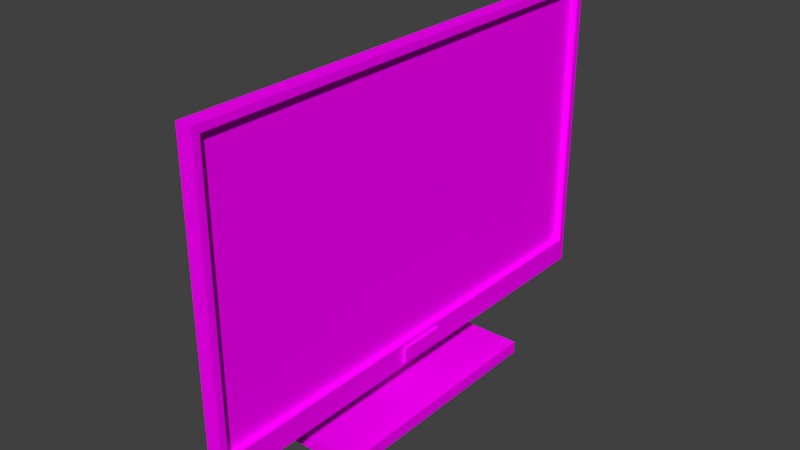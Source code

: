 # Source: ComputerMonitor.blend  (saved by Blender 2.77.0; exported with 4.5.12 LTS)
import bpy
from mathutils import Matrix  # noqa: F401  (used for matrix-valued properties, if any)

bpy.ops.wm.read_factory_settings(use_empty=True)
scene = bpy.context.scene
scene.name = 'Scene'

# ---- collections
col_collection_1 = bpy.data.collections.new('Collection 1'); scene.collection.children.link(col_collection_1)

# ---- images (referenced by path relative to the original .blend; pixels are not part of the script)
import os
ASSET_DIR = os.environ.get("B2B_ASSET_DIR", "")  # directory of the original .blend (textures are referenced by path, not embedded)
HERE = os.path.dirname(os.path.abspath(__file__))  # packed textures are extracted next to this script under _unpacked/

def load_image(name, relpath, width, height, colorspace="sRGB"):
    """Load a texture the original file referenced (path relative to the .blend, or extracted next to this script)."""
    p = next((c for c in (os.path.join(HERE, relpath), os.path.join(ASSET_DIR, relpath)) if relpath and os.path.exists(c)), "")
    if p:
        img = bpy.data.images.load(p, check_existing=True)
        img.name = name
    else:  # same state as the original file: an image datablock whose file is absent (Cycles renders it pink)
        img = bpy.data.images.new(name, width, height)
        img.source = "FILE"
        img.filepath = "//" + (relpath or name)
    img.colorspace_settings.name = colorspace
    return img
img_texture_computer_monitor_png = load_image('texture_computer_monitor.png', 'texture_computer_monitor.png', 1024, 1024, 'sRGB')

# ---- materials (node trees are filled in below, after node groups)
mat_monitor = bpy.data.materials.new('Monitor')
mat_monitor.alpha_threshold = 0.0
mat_monitor.roughness = 0.5

# ---- material node trees
mat_monitor.use_nodes = True; mat_monitor.node_tree.nodes.clear()
_N = mat_monitor.node_tree.nodes; _L = mat_monitor.node_tree.links
n0 = _N.new('ShaderNodeOutputMaterial'); n0.name = 'Material Output'; n0.location = (300, 300)
n1 = _N.new('ShaderNodeBsdfDiffuse'); n1.name = 'Diffuse BSDF'; n1.location = (10, 300)
n2 = _N.new('ShaderNodeTexImage'); n2.name = 'Image Texture'; n2.location = (-180, 300)
n2.width = 140
n2.image = img_texture_computer_monitor_png
_L.new(n1.outputs[0], n0.inputs[0])
_L.new(n2.outputs[0], n1.inputs[0])
n0.is_active_output = True

# ---- world
world_world = bpy.data.worlds.new('World'); scene.world = world_world
world_world.color = (0.05088, 0.05088, 0.05088)
world_world.use_sun_shadow = False
world_world.sun_shadow_jitter_overblur = 0.0
world_world.cycles.sampling_method = 'MANUAL'

# ---- meshes
me_cube_001 = bpy.data.meshes.new('Cube.001')
me_cube_001.from_pydata([(-0.4512, -1.0, -1.413), (-0.4512, -1.0, -1.313), (-0.4512, 1.0, -1.413), (-0.4512, 1.0, -1.313), (0.3488, -1.0, -1.413), (0.3488, -1.0, -1.313), (0.3488, 1.0, -1.413), (0.3488, 1.0, -1.313), (-0.2896, -0.224, -1.313), (-0.2896, 0.224, -1.313), (-0.1528, 0.224, -1.313), (-0.1528, -0.224, -1.313), (-0.2896, -0.224, 0.9872), (-0.2896, 0.224, 0.9872), (-0.1528, 0.224, 1.087), (-0.1528, -0.224, 1.087), (-0.1912, -0.15, 0.1337), (-0.1912, -0.15, 0.3337), (-0.1912, 0.15, 0.1337), (-0.1912, 0.15, 0.3337), (-0.01124, -0.15, 0.1337), (-0.01124, -0.15, 0.3337), (-0.01124, 0.15, 0.1337), (-0.01124, 0.15, 0.3337), (0.01876, -2.0, -1.013), (0.01876, -2.0, 1.487), (0.01876, 2.0, -1.013), (0.01876, 2.0, 1.487), (0.1488, -2.0, -1.013), (0.1488, -2.0, 1.487), (0.1488, 2.0, -1.013), (0.1488, 2.0, 1.487), (0.1488, 1.944, 1.428), (0.1488, 1.944, -0.8135), (0.1488, -1.944, 1.428), (0.1488, -1.944, -0.8135), (0.08876, 1.944, 1.428), (0.08876, 1.944, -0.8135), (0.08876, -1.944, 1.428), (0.08876, -1.944, -0.8135), (-0.05124, -1.6, -0.7628), (-0.05124, -1.6, 1.237), (-0.05124, 1.6, 1.237), (-0.05124, 1.6, -0.7628), (0.01876, -1.067, -1.013), (0.01876, 1.067, -1.013), (0.01876, 1.067, 1.487), (0.01876, -1.067, 1.487), (0.1488, 1.067, -1.013), (0.1488, -1.067, -1.013), (0.1488, -1.067, 1.487), (0.1488, 1.067, 1.487), (0.1488, 1.048, 1.428), (0.1488, -1.048, 1.428), (0.1488, -1.048, -0.8135), (0.1488, 1.048, -0.8135), (0.08876, 1.048, 1.428), (0.08876, -1.048, 1.428), (0.08876, -1.048, -0.8135), (0.08876, 1.048, -0.8135), (-0.05124, -0.9333, 1.237), (-0.05124, 0.9333, 1.237), (-0.05124, 0.9333, -0.7628), (-0.05124, -0.9333, -0.7628), (0.01876, 0.9333, -0.7628), (0.01876, -0.9333, -0.7628), (0.1488, -0.2, -1.013), (0.1488, -0.2, 1.487), (0.01876, -0.2, -1.013), (0.01876, -0.2, 1.487), (0.08876, -0.2, -0.8135), (0.08876, -0.2, 1.428), (0.1488, -0.2, -0.8135), (0.1488, -0.2, 1.428), (-0.05124, -0.2, 1.237), (-0.05124, -0.2, -0.7628), (0.01876, -0.2, -0.7628), (0.1488, 0.2, -1.013), (0.01876, 0.2, 1.487), (0.08876, 0.2, -0.8135), (0.1488, 0.2, -0.8135), (-0.05124, 0.2, 1.237), (0.1488, 0.2, 1.487), (0.01876, 0.2, -1.013), (0.08876, 0.2, 1.428), (0.1488, 0.2, 1.428), (-0.05124, 0.2, -0.7628), (0.01876, 0.2, -0.7628), (0.1488, 1.981, 1.467), (0.1488, 1.963, 1.448), (0.1488, 1.963, -0.8499), (0.1488, 1.981, -0.9763), (0.1488, -1.981, -0.9763), (0.1488, -1.963, -0.8499), (0.1488, -1.963, 1.448), (0.1488, -1.981, 1.467), (0.1488, 1.06, 1.467), (0.1488, 1.054, 1.448), (0.1488, -1.06, 1.467), (0.1488, -1.054, 1.448), (0.1488, -1.06, -0.9763), (0.1488, -1.054, -0.8499), (0.1488, 1.06, -0.9763), (0.1488, 1.054, -0.8499), (0.1488, -0.2, -0.9763), (0.1488, -0.2, -0.8499), (0.1488, -0.2, 1.467), (0.1488, -0.2, 1.448), (0.1488, 0.2, 1.467), (0.1488, 0.2, 1.448), (0.1488, 0.2, -0.9763), (0.1488, 0.2, -0.8499), (0.1726, -0.2, -0.9763), (0.1726, -0.2, -0.8499), (0.1726, 0.2, -0.9763), (0.1726, 0.2, -0.8499)], [], [(1, 3, 2, 0), (3, 7, 6, 2), (7, 5, 4, 6), (5, 1, 0, 4), (0, 2, 6, 4), (7, 3, 9, 10), (8, 11, 15, 12), (5, 7, 10, 11), (3, 1, 8, 9), (1, 5, 11, 8), (15, 14, 13, 12), (10, 9, 13, 14), (11, 10, 14, 15), (9, 8, 12, 13), (17, 19, 18, 16), (19, 23, 22, 18), (23, 21, 20, 22), (21, 17, 16, 20), (16, 18, 22, 20), (21, 23, 19, 17), (46, 27, 42, 61), (27, 31, 30, 26), (90, 89, 32, 33), (29, 25, 24, 28), (45, 26, 30, 48), (51, 31, 27, 46), (34, 35, 39, 38), (94, 93, 35, 34), (103, 90, 33, 55), (99, 94, 34, 53), (57, 38, 39, 58), (33, 32, 36, 37), (55, 33, 37, 59), (53, 34, 38, 57), (63, 40, 41, 60), (27, 26, 43, 42), (24, 25, 41, 40), (44, 24, 40, 63), (75, 63, 60, 74), (26, 45, 62, 43), (43, 62, 61, 42), (35, 54, 58, 39), (36, 56, 59, 37), (73, 53, 57, 71), (32, 52, 56, 36), (80, 55, 59, 79), (71, 57, 58, 70), (89, 97, 52, 32), (107, 99, 53, 73), (93, 101, 54, 35), (111, 103, 55, 80), (29, 50, 47, 25), (82, 51, 46, 78), (24, 44, 49, 28), (83, 45, 48, 77), (25, 47, 60, 41), (78, 46, 61, 81), (86, 62, 64, 87), (83, 87, 64, 45), (62, 45, 64), (63, 65, 44), (44, 65, 76, 68), (63, 75, 76, 65), (47, 69, 74, 60), (44, 68, 66, 49), (50, 67, 69, 47), (101, 105, 72, 54), (109, 107, 73, 85), (84, 71, 70, 79), (54, 72, 70, 58), (85, 73, 71, 84), (86, 75, 74, 81), (62, 86, 81, 61), (52, 85, 84, 56), (56, 84, 79, 59), (97, 109, 85, 52), (68, 76, 87, 83), (75, 86, 87, 76), (69, 78, 81, 74), (68, 83, 77, 66), (67, 82, 78, 69), (105, 111, 80, 72), (72, 80, 79, 70), (66, 77, 110, 104), (104, 110, 114, 112), (51, 82, 108, 96), (96, 108, 109, 97), (82, 67, 106, 108), (108, 106, 107, 109), (49, 66, 104, 100), (100, 104, 105, 101), (77, 48, 102, 110), (110, 102, 103, 111), (28, 49, 100, 92), (92, 100, 101, 93), (67, 50, 98, 106), (106, 98, 99, 107), (31, 51, 96, 88), (88, 96, 97, 89), (50, 29, 95, 98), (98, 95, 94, 99), (48, 30, 91, 102), (102, 91, 90, 103), (29, 28, 92, 95), (95, 92, 93, 94), (30, 31, 88, 91), (91, 88, 89, 90), (112, 114, 115, 113), (111, 105, 113, 115), (110, 111, 115, 114), (105, 104, 112, 113)])
_uv = me_cube_001.uv_layers.new(name='UVMap')
_uv.uv.foreach_set('vector', [0.6547, 0.9457, 0.6547, 0.8407, 0.66, 0.8407, 0.66, 0.9457, 0.6752, 0.8407, 0.6752, 0.8827, 0.6699, 0.8827, 0.6699, 0.8407, 0.6495, 0.9457, 0.6495, 0.8407, 0.6547, 0.8407, 0.6547, 0.9457, 0.6804, 0.8407, 0.6804, 0.8827, 0.6752, 0.8827, 0.6752, 0.8407, 0.8124, 0.9398, 0.8124, 0.8348, 0.8544, 0.8348, 0.8544, 0.9398, 0.592, 0.9457, 0.55, 0.9457, 0.5585, 0.905, 0.5657, 0.905, 0.8851, 0.9605, 0.8779, 0.9605, 0.8779, 0.8348, 0.8851, 0.8401, 0.592, 0.8407, 0.592, 0.9457, 0.5657, 0.905, 0.5657, 0.8814, 0.55, 0.9457, 0.55, 0.8407, 0.5585, 0.8814, 0.5585, 0.905, 0.55, 0.8407, 0.592, 0.8407, 0.5657, 0.8814, 0.5585, 0.8814, 0.6884, 0.8407, 0.6884, 0.8642, 0.6812, 0.8642, 0.6812, 0.8407, 0.6286, 0.8407, 0.6358, 0.8407, 0.6358, 0.9612, 0.6286, 0.9664, 0.8544, 0.8348, 0.8779, 0.8348, 0.8779, 0.9608, 0.8544, 0.9608, 0.6155, 0.9613, 0.592, 0.9613, 0.592, 0.8407, 0.6155, 0.8407, 0.6989, 0.8564, 0.6989, 0.8407, 0.7094, 0.8407, 0.7094, 0.8564, 0.7444, 0.8407, 0.7539, 0.8407, 0.7539, 0.8512, 0.7444, 0.8512, 0.6884, 0.8564, 0.6884, 0.8407, 0.6989, 0.8407, 0.6989, 0.8564, 0.735, 0.8407, 0.7444, 0.8407, 0.7444, 0.8512, 0.735, 0.8512, 0.7283, 0.8407, 0.7283, 0.8564, 0.7189, 0.8564, 0.7189, 0.8407, 0.7094, 0.8564, 0.7094, 0.8407, 0.7189, 0.8407, 0.7189, 0.8564, 0.1812, 0.6797, 0.1812, 0.6307, 0.1945, 0.6517, 0.1945, 0.6867, 0.1426, 0.8407, 0.1495, 0.8407, 0.1495, 0.9716, 0.1426, 0.9716, 0.1727, 0.8387, 0.05208, 0.8387, 0.05311, 0.8378, 0.1708, 0.8378, 0.1358, 0.8407, 0.1426, 0.8407, 0.1426, 0.9716, 0.1358, 0.9716, 0.4369, 0.7917, 0.4369, 0.8407, 0.4301, 0.8407, 0.4301, 0.7917, 0.4369, 0.6797, 0.4369, 0.6307, 0.4437, 0.6307, 0.4437, 0.6797, 0.1663, 0.8407, 0.1663, 0.9581, 0.1631, 0.9581, 0.1631, 0.8407, 0.05208, 0.6327, 0.1727, 0.6327, 0.1708, 0.6336, 0.05311, 0.6336, 0.1727, 0.791, 0.1727, 0.8387, 0.1708, 0.8378, 0.1708, 0.7907, 0.05208, 0.6804, 0.05208, 0.6327, 0.05311, 0.6336, 0.05311, 0.6807, 0.3124, 0.3027, 0.3124, 0.2557, 0.4301, 0.2557, 0.4301, 0.3027, 0.16, 0.9581, 0.16, 0.8407, 0.1631, 0.8407, 0.1631, 0.9581, 0.4469, 0.7878, 0.4469, 0.8348, 0.4437, 0.8348, 0.4437, 0.7878, 0.45, 0.7878, 0.45, 0.8348, 0.4469, 0.8348, 0.4469, 0.7878, 0.2994, 0.7847, 0.2994, 0.8197, 0.1945, 0.8197, 0.1945, 0.7847, 0.1812, 0.6307, 0.3124, 0.6307, 0.2994, 0.6517, 0.1945, 0.6517, 0.3124, 0.8407, 0.1812, 0.8407, 0.1945, 0.8197, 0.2994, 0.8197, 0.3124, 0.7917, 0.3124, 0.8407, 0.2994, 0.8197, 0.2994, 0.7847, 0.2994, 0.7462, 0.2994, 0.7847, 0.1945, 0.7847, 0.1945, 0.7462, 0.3124, 0.6307, 0.3124, 0.6797, 0.2994, 0.6867, 0.2994, 0.6517, 0.2994, 0.6517, 0.2994, 0.6867, 0.1945, 0.6867, 0.1945, 0.6517, 0.4469, 0.6307, 0.4469, 0.6777, 0.4437, 0.6777, 0.4437, 0.6307, 0.3124, 0.4598, 0.3124, 0.4128, 0.4301, 0.4128, 0.4301, 0.4598, 0.45, 0.7433, 0.45, 0.7878, 0.4469, 0.7878, 0.4469, 0.7433, 0.45, 0.6307, 0.45, 0.6777, 0.4469, 0.6777, 0.4469, 0.6307, 0.4469, 0.7433, 0.4469, 0.7878, 0.4437, 0.7878, 0.4437, 0.7433, 0.3124, 0.3473, 0.3124, 0.3027, 0.4301, 0.3027, 0.4301, 0.3473, 0.05208, 0.8387, 0.05208, 0.791, 0.05311, 0.7907, 0.05311, 0.8378, 0.05208, 0.7252, 0.05208, 0.6804, 0.05311, 0.6807, 0.05311, 0.7252, 0.1727, 0.6327, 0.1727, 0.6804, 0.1708, 0.6807, 0.1708, 0.6336, 0.1727, 0.7462, 0.1727, 0.791, 0.1708, 0.7907, 0.1708, 0.7462, 0.4369, 0.8407, 0.4369, 0.7917, 0.4437, 0.7917, 0.4437, 0.8407, 0.4369, 0.7252, 0.4369, 0.6797, 0.4437, 0.6797, 0.4437, 0.7252, 0.4369, 0.6307, 0.4369, 0.6797, 0.4301, 0.6797, 0.4301, 0.6307, 0.4369, 0.7462, 0.4369, 0.7917, 0.4301, 0.7917, 0.4301, 0.7462, 0.1812, 0.8407, 0.1812, 0.7917, 0.1945, 0.7847, 0.1945, 0.8197, 0.1812, 0.7252, 0.1812, 0.6797, 0.1945, 0.6867, 0.1945, 0.7252, 0.1663, 0.8792, 0.1663, 0.8407, 0.1699, 0.8407, 0.1699, 0.8792, 0.1286, 0.8862, 0.1155, 0.8862, 0.1155, 0.8477, 0.1286, 0.8407, 0.2574, 0.8407, 0.2574, 0.8548, 0.2539, 0.8417, 0.2574, 0.8407, 0.2611, 0.8407, 0.2611, 0.8543, 0.1286, 0.9527, 0.1155, 0.9457, 0.1155, 0.9072, 0.1286, 0.9072, 0.1663, 0.9387, 0.1663, 0.9002, 0.1699, 0.9002, 0.1699, 0.9387, 0.1812, 0.7917, 0.1812, 0.7462, 0.1945, 0.7462, 0.1945, 0.7847, 0.4369, 0.6797, 0.4369, 0.7252, 0.4301, 0.7252, 0.4301, 0.6797, 0.4369, 0.7917, 0.4369, 0.7462, 0.4437, 0.7462, 0.4437, 0.7917, 0.1727, 0.6804, 0.1727, 0.7252, 0.1708, 0.7252, 0.1708, 0.6807, 0.05208, 0.7462, 0.05208, 0.7252, 0.05311, 0.7252, 0.05311, 0.7462, 0.3124, 0.3683, 0.3124, 0.3473, 0.4301, 0.3473, 0.4301, 0.3683, 0.4469, 0.6777, 0.4469, 0.7223, 0.4437, 0.7223, 0.4437, 0.6777, 0.45, 0.7223, 0.45, 0.7433, 0.4469, 0.7433, 0.4469, 0.7223, 0.2994, 0.7252, 0.2994, 0.7462, 0.1945, 0.7462, 0.1945, 0.7252, 0.2994, 0.6867, 0.2994, 0.7252, 0.1945, 0.7252, 0.1945, 0.6867, 0.45, 0.6777, 0.45, 0.7223, 0.4469, 0.7223, 0.4469, 0.6777, 0.3124, 0.4128, 0.3124, 0.3683, 0.4301, 0.3683, 0.4301, 0.4128, 0.05208, 0.791, 0.05208, 0.7462, 0.05311, 0.7462, 0.05311, 0.7907, 0.1286, 0.9072, 0.1155, 0.9072, 0.1155, 0.8862, 0.1286, 0.8862, 0.1663, 0.9002, 0.1663, 0.8792, 0.1699, 0.8792, 0.1699, 0.9002, 0.1812, 0.7462, 0.1812, 0.7252, 0.1945, 0.7252, 0.1945, 0.7462, 0.4369, 0.7252, 0.4369, 0.7462, 0.4301, 0.7462, 0.4301, 0.7252, 0.4369, 0.7462, 0.4369, 0.7252, 0.4437, 0.7252, 0.4437, 0.7462, 0.1727, 0.7252, 0.1727, 0.7462, 0.1708, 0.7462, 0.1708, 0.7252, 0.4469, 0.7223, 0.4469, 0.7433, 0.4437, 0.7433, 0.4437, 0.7223, 0.1812, 0.7252, 0.1812, 0.7462, 0.1793, 0.7462, 0.1793, 0.7252, 0.7623, 0.8407, 0.7623, 0.8617, 0.7611, 0.8617, 0.7611, 0.8407, 0.05, 0.7917, 0.05, 0.7462, 0.05104, 0.7462, 0.05104, 0.7914, 0.05104, 0.7914, 0.05104, 0.7462, 0.05208, 0.7462, 0.05208, 0.791, 0.05, 0.7462, 0.05, 0.7252, 0.05104, 0.7252, 0.05104, 0.7462, 0.05104, 0.7462, 0.05104, 0.7252, 0.05208, 0.7252, 0.05208, 0.7462, 0.1812, 0.6797, 0.1812, 0.7252, 0.1793, 0.7252, 0.1793, 0.68, 0.1793, 0.68, 0.1793, 0.7252, 0.1727, 0.7252, 0.1727, 0.6804, 0.1812, 0.7462, 0.1812, 0.7917, 0.1793, 0.7914, 0.1793, 0.7462, 0.1793, 0.7462, 0.1793, 0.7914, 0.1727, 0.791, 0.1727, 0.7462, 0.1812, 0.6307, 0.1812, 0.6797, 0.1793, 0.68, 0.1793, 0.6317, 0.1793, 0.6317, 0.1793, 0.68, 0.1727, 0.6804, 0.1727, 0.6327, 0.05, 0.7252, 0.05, 0.6797, 0.05104, 0.68, 0.05104, 0.7252, 0.05104, 0.7252, 0.05104, 0.68, 0.05208, 0.6804, 0.05208, 0.7252, 0.05, 0.8407, 0.05, 0.7917, 0.05104, 0.7914, 0.05104, 0.8397, 0.05104, 0.8397, 0.05104, 0.7914, 0.05208, 0.791, 0.05208, 0.8387, 0.05, 0.6797, 0.05, 0.6307, 0.05104, 0.6317, 0.05104, 0.68, 0.05104, 0.68, 0.05104, 0.6317, 0.05208, 0.6327, 0.05208, 0.6804, 0.1812, 0.7917, 0.1812, 0.8407, 0.1793, 0.8397, 0.1793, 0.7914, 0.1793, 0.7914, 0.1793, 0.8397, 0.1727, 0.8387, 0.1727, 0.791, 0.05, 0.6307, 0.1812, 0.6307, 0.1793, 0.6317, 0.05104, 0.6317, 0.05104, 0.6317, 0.1793, 0.6317, 0.1727, 0.6327, 0.05208, 0.6327, 0.1812, 0.8407, 0.05, 0.8407, 0.05104, 0.8397, 0.1793, 0.8397, 0.1793, 0.8397, 0.05104, 0.8397, 0.05208, 0.8387, 0.1727, 0.8387, 0.735, 0.8407, 0.735, 0.8617, 0.7283, 0.8617, 0.7283, 0.8407, 0.7636, 0.8407, 0.7636, 0.8617, 0.7623, 0.8617, 0.7623, 0.8407, 0.7636, 0.8473, 0.7636, 0.8407, 0.7648, 0.8407, 0.7648, 0.8473, 0.7661, 0.8407, 0.7661, 0.8473, 0.7648, 0.8473, 0.7648, 0.8407])
me_cube_001.materials.append(mat_monitor)
me_cube_001.use_remesh_preserve_volume = False
me_cube_001.use_remesh_preserve_attributes = False
me_cube_001.use_mirror_vertex_groups = False
me_cube_001.update()

# ---- objects
ob_monitor = bpy.data.objects.new('Monitor', me_cube_001)

# ---- transforms, parenting, visibility, modifiers, constraints
ob_monitor.location = (0.0, 0.0, 0.0)
ob_monitor.lineart.crease_threshold = 0.0

# ---- collection membership
col_collection_1.objects.link(ob_monitor)

# ---- scene / render settings (as saved in the file)
scene.frame_start = 1; scene.frame_end = 250; scene.frame_set(1)
scene.render.engine = 'CYCLES'
scene.render.resolution_percentage = 50
scene.render.dither_intensity = 0.0
scene.cycles.use_denoising = False
scene.cycles.samples = 128
scene.cycles.sampling_pattern = 'TABULATED_SOBOL'
scene.cycles.light_sampling_threshold = 0.0
scene.cycles.use_adaptive_sampling = False
scene.cycles.use_light_tree = False
scene.cycles.blur_glossy = 0.0
scene.cycles.sample_clamp_indirect = 0.0
scene.view_settings.view_transform = 'Standard'
bpy.context.view_layer.update()

# ---- added for rendering (the .blend has no active camera and no usable light): camera, sun
cam_auto = bpy.data.cameras.new('AutoCamera')
cam_auto.lens = 50.0
cam_auto.sensor_width = 36.0
cam_auto.clip_end = 1000.0
ob_auto_camera = bpy.data.objects.new('AutoCamera', cam_auto)
scene.collection.objects.link(ob_auto_camera)
ob_auto_camera.location = (4.57951, -5.5569, 3.74183)
ob_auto_camera.rotation_euler = (1.09748, -7.21219e-08, 0.694738)
scene.camera = ob_auto_camera
light_auto_sun = bpy.data.lights.new('AutoSun', 'SUN')
light_auto_sun.energy = 3.0
light_auto_sun.angle = 0.0523599
ob_auto_sun = bpy.data.objects.new('AutoSun', light_auto_sun)
scene.collection.objects.link(ob_auto_sun)
ob_auto_sun.rotation_euler = (0.872665, 0.174533, 0.523599)
bpy.context.view_layer.update()
